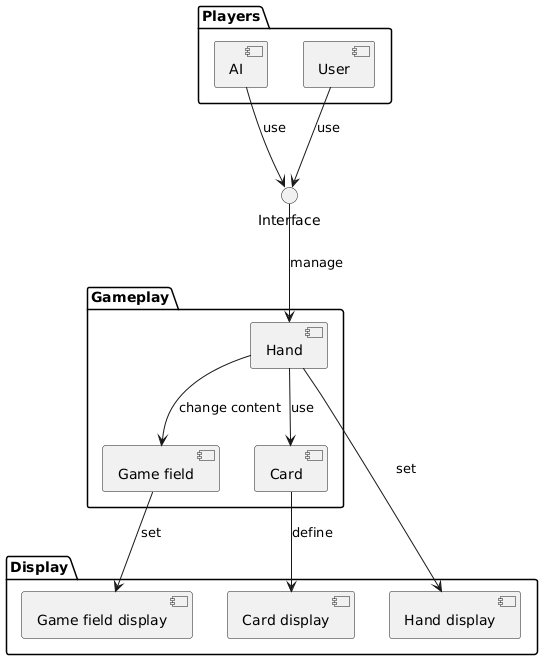

The diagram above was rendered by PlantUML. Its source (embedded in the PNG):
@startuml
package Players {
[AI]
[User]
}

package Display {
[Game field display]
[Hand display]
[Card display]
}
package Gameplay {
[Game field]
[Hand]
[Card]
}

User --> () Interface : use
AI --> () Interface : use
Interface --> Hand : manage
Hand --> Card : use
Hand --> [Game field] : change content
Hand --> [Hand display] : set
Card --> [Card display] : define
[Game field] --> [Game field display] : set
@enduml